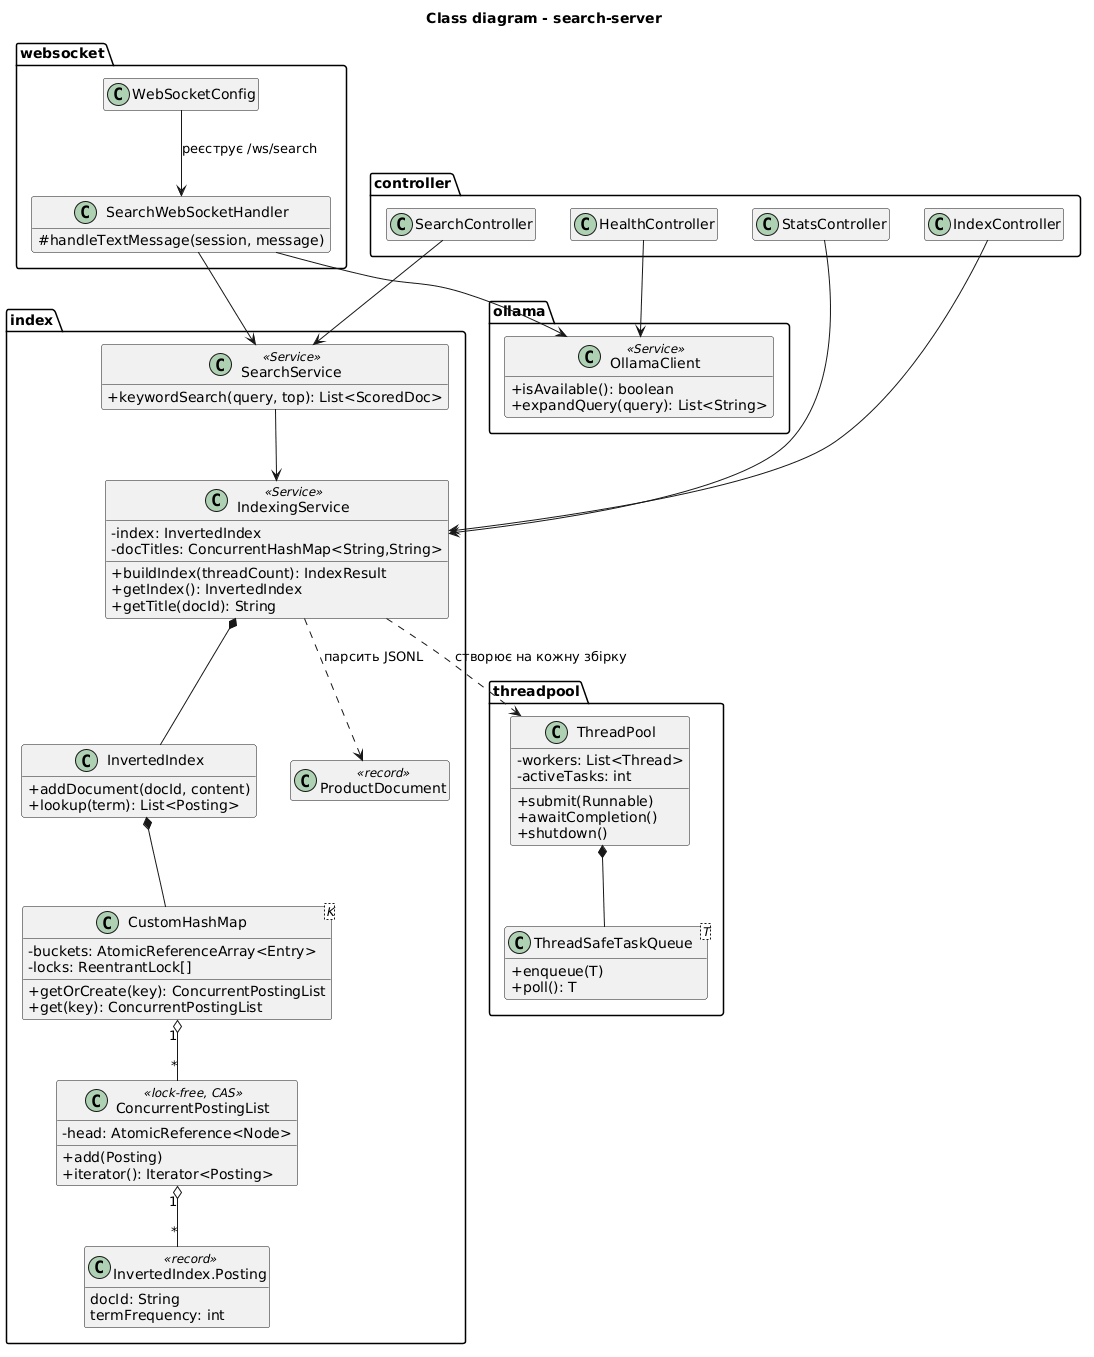

The diagram above was rendered by PlantUML. Its source (embedded in the PNG):
@startuml
title Class diagram - search-server
skinparam classAttributeIconSize 0
hide empty members

package controller {
  class HealthController
  class IndexController
  class StatsController
  class SearchController
}

package websocket {
  class WebSocketConfig
  class SearchWebSocketHandler {
    #handleTextMessage(session, message)
  }
}

package index {
  class IndexingService <<Service>> {
    -index: InvertedIndex
    -docTitles: ConcurrentHashMap<String,String>
    +buildIndex(threadCount): IndexResult
    +getIndex(): InvertedIndex
    +getTitle(docId): String
  }
  class SearchService <<Service>> {
    +keywordSearch(query, top): List<ScoredDoc>
  }
  class InvertedIndex {
    +addDocument(docId, content)
    +lookup(term): List<Posting>
  }
  class "InvertedIndex.Posting" as Posting <<record>> {
    docId: String
    termFrequency: int
  }
  class CustomHashMap<K> {
    -buckets: AtomicReferenceArray<Entry>
    -locks: ReentrantLock[]
    +getOrCreate(key): ConcurrentPostingList
    +get(key): ConcurrentPostingList
  }
  class ConcurrentPostingList <<lock-free, CAS>> {
    -head: AtomicReference<Node>
    +add(Posting)
    +iterator(): Iterator<Posting>
  }
  class ProductDocument <<record>>
}

package threadpool {
  class ThreadPool {
    -workers: List<Thread>
    -activeTasks: int
    +submit(Runnable)
    +awaitCompletion()
    +shutdown()
  }
  class ThreadSafeTaskQueue<T> {
    +enqueue(T)
    +poll(): T
  }
}

package ollama {
  class OllamaClient <<Service>> {
    +isAvailable(): boolean
    +expandQuery(query): List<String>
  }
}

HealthController --> OllamaClient
IndexController --> IndexingService
StatsController --> IndexingService
SearchController --> SearchService
SearchWebSocketHandler --> OllamaClient
SearchWebSocketHandler --> SearchService
WebSocketConfig --> SearchWebSocketHandler : реєструє /ws/search

SearchService --> IndexingService
IndexingService *-- InvertedIndex
IndexingService ..> ThreadPool : створює на кожну збірку
IndexingService ..> ProductDocument : парсить JSONL
ThreadPool *-- ThreadSafeTaskQueue
InvertedIndex *-- CustomHashMap
CustomHashMap "1" o-- "*" ConcurrentPostingList
ConcurrentPostingList "1" o-- "*" Posting
@enduml